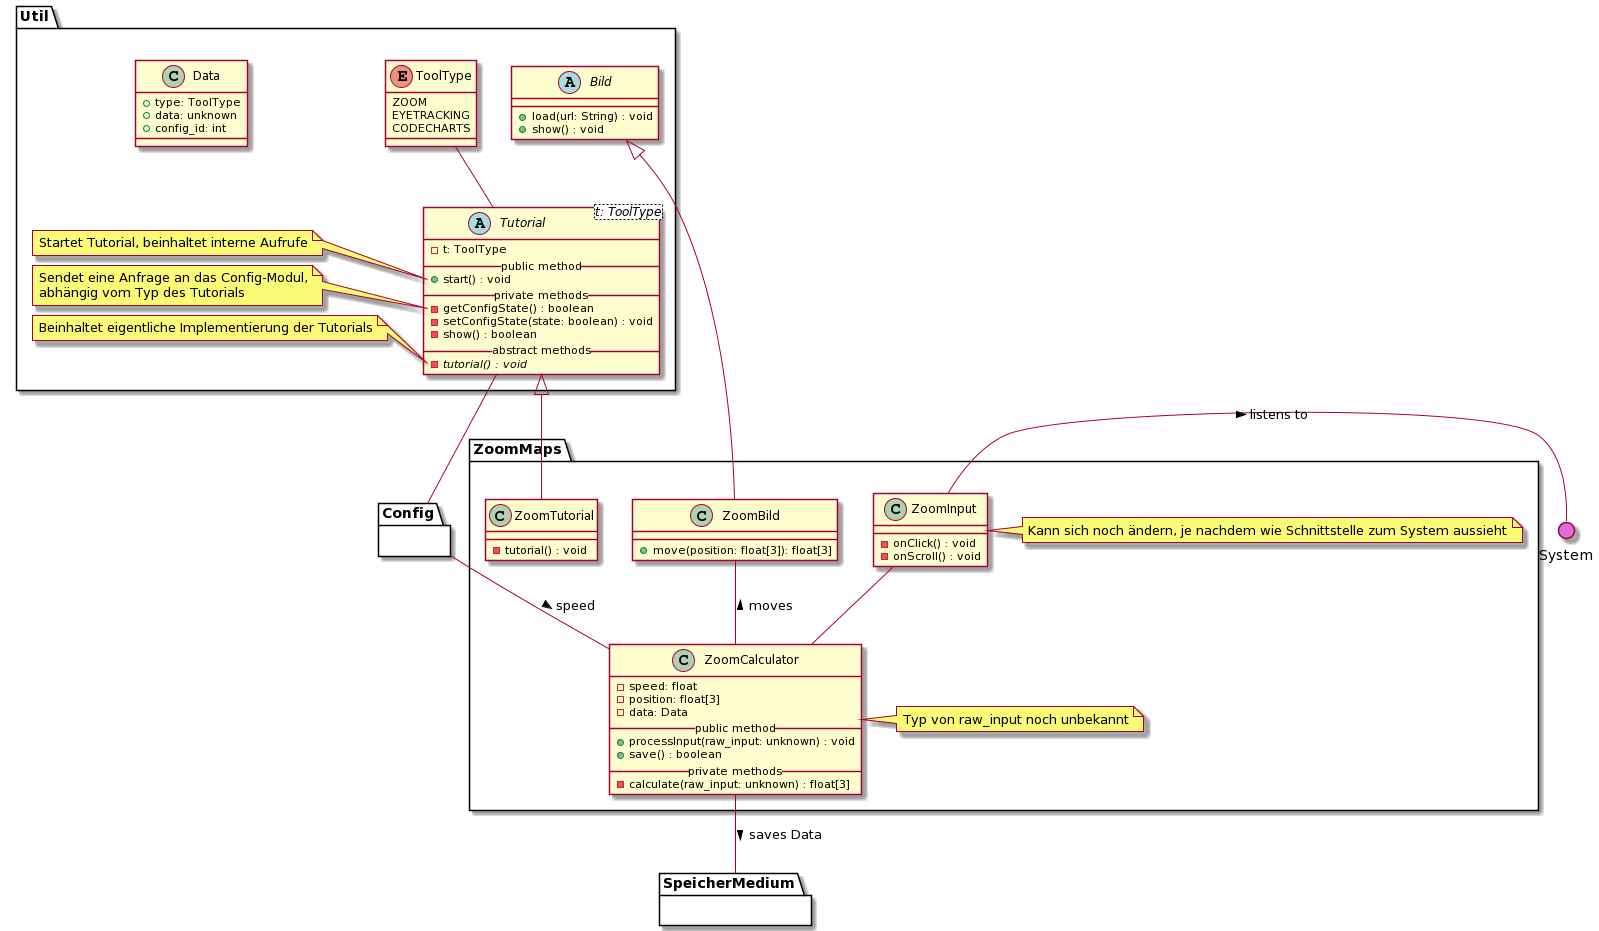

The diagram above was rendered by PlantUML. Its source (embedded in the PNG):
@startuml
' skinparam backgroundColor transparent
() System #DA70D5
top to bottom direction

package Util {
    ' --- TUTORIAL ---
    abstract Tutorial<t: ToolType> {
      - t: ToolType
      __public method__
      + start() : void
      __private methods__
      - getConfigState() : boolean
      - setConfigState(state: boolean) : void
      - show() : boolean
      __abstract methods__
      - {abstract} tutorial() : void
    }

    enum ToolType {
      ZOOM
      EYETRACKING
      CODECHARTS
    }

    ' Notes
    note left of Tutorial::start
        Startet Tutorial, beinhaltet interne Aufrufe
    end note
    note left of Tutorial::getConfigState
        Sendet eine Anfrage an das Config-Modul,
        abhängig vom Typ des Tutorials
    end note
    note left of Tutorial::tutorial
        Beinhaltet eigentliche Implementierung der Tutorials
    end note

    ' Interaktionen
    Tutorial -u- ToolType
    Tutorial -d- Config


    ' --- BILD ---

    abstract Bild {
      + load(url: String) : void
      + show() : void
    }

    class Data {
        + type: ToolType
        + data: unknown
        + config_id: int
    }
}



' === ZOOM MAPS ===
package ZoomMaps {

    ' Zoom Input
    class ZoomInput {
        - onClick() : void
        - onScroll() : void
    }

    ' Notiz
    note right of ZoomInput
        Kann sich noch ändern, je nachdem wie Schnittstelle zum System aussieht
    end note

    ' Zoom Tutorial
    class ZoomTutorial {
        - tutorial() : void
    }

    ' Zoom Calculator
    class ZoomCalculator {
        - speed: float
        - position: float[3]
        - data: Data
        __public method__
        + processInput(raw_input: unknown) : void
        + save() : boolean
        __private methods__
        - calculate(raw_input: unknown) : float[3]
    }

    ' Notiz
    note right of ZoomCalculator
        Typ von raw_input noch unbekannt
    end note

    ' Zoom Bild
    class ZoomBild {
        + move(position: float[3]): float[3]
    }


    ' Vererbungen
    Bild <|-- ZoomBild
    Tutorial <|-- ZoomTutorial

    ' Interaktionen
    ZoomInput -d- ZoomCalculator
    ZoomCalculator  -u- ZoomBild : > moves

    ' Andere Module
    ZoomCalculator -- SpeicherMedium : > saves Data
    ZoomCalculator -l- Config : < speed
    ZoomInput -r- System : > listens to

}

' Blackboxen / Andere Module
package Config {}

package SpeicherMedium {}
@enduml